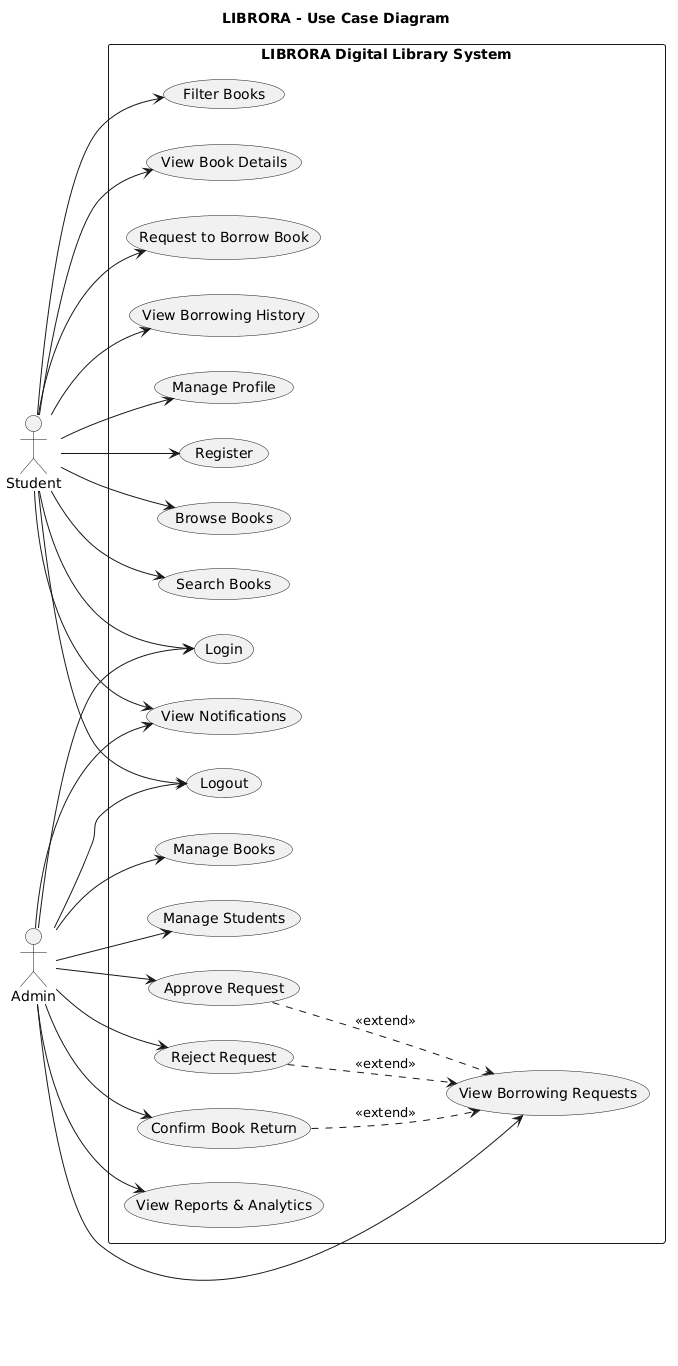

The diagram above was rendered by PlantUML. Its source (embedded in the PNG):
@startuml
title LIBRORA - Use Case Diagram

left to right direction

actor Student
actor Admin

rectangle "LIBRORA Digital Library System" {

  usecase "Register" as UC1
  usecase "Login" as UC2
  usecase "Browse Books" as UC3
  usecase "Search Books" as UC4
  usecase "Filter Books" as UC5
  usecase "View Book Details" as UC6
  usecase "Request to Borrow Book" as UC7
  usecase "View Borrowing History" as UC8
  usecase "Manage Profile" as UC9
  usecase "View Notifications" as UC10
  usecase "Logout" as UC11

  usecase "Manage Books" as UC12
  usecase "Manage Students" as UC13
  usecase "View Borrowing Requests" as UC14
  usecase "Approve Request" as UC15
  usecase "Reject Request" as UC16
  usecase "Confirm Book Return" as UC17
  usecase "View Reports & Analytics" as UC18
}

Student --> UC1
Student --> UC2
Student --> UC3
Student --> UC4
Student --> UC5
Student --> UC6
Student --> UC7
Student --> UC8
Student --> UC9
Student --> UC10
Student --> UC11

Admin --> UC2
Admin --> UC10
Admin --> UC11
Admin --> UC12
Admin --> UC13
Admin --> UC14
Admin --> UC15
Admin --> UC16
Admin --> UC17
Admin --> UC18

UC15 ..> UC14 : <<extend>>
UC16 ..> UC14 : <<extend>>
UC17 ..> UC14 : <<extend>>
@enduml